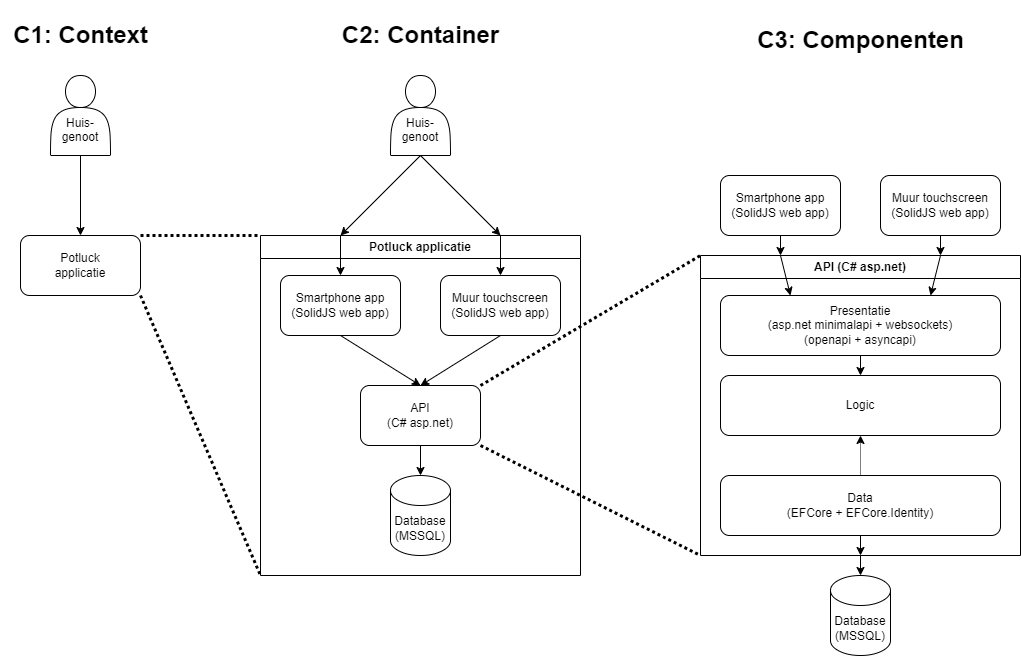

The diagram above was exported from draw.io. Its source (the exported page's mxGraphModel, read from the mxfile embedded in the PNG):
<mxGraphModel dx="670" dy="681" grid="1" gridSize="10" guides="1" tooltips="1" connect="1" arrows="1" fold="1" page="1" pageScale="1" pageWidth="1169" pageHeight="827" math="0" shadow="0">
  <root>
    <mxCell id="0" />
    <mxCell id="1" parent="0" />
    <mxCell id="22" style="edgeStyle=none;html=1;exitX=1;exitY=1;exitDx=0;exitDy=0;entryX=0;entryY=1;entryDx=0;entryDy=0;dashed=1;dashPattern=1 1;strokeWidth=3;endArrow=none;endFill=0;" parent="1" source="2" target="9" edge="1">
      <mxGeometry relative="1" as="geometry" />
    </mxCell>
    <mxCell id="2" value="Potluck&lt;br&gt;applicatie" style="rounded=1;whiteSpace=wrap;html=1;" parent="1" vertex="1">
      <mxGeometry x="40" y="240" width="120" height="60" as="geometry" />
    </mxCell>
    <mxCell id="5" style="edgeStyle=none;html=1;exitX=0.5;exitY=1;exitDx=0;exitDy=0;entryX=0.5;entryY=0;entryDx=0;entryDy=0;" parent="1" source="3" target="2" edge="1">
      <mxGeometry relative="1" as="geometry" />
    </mxCell>
    <mxCell id="3" value="&lt;br&gt;&lt;br&gt;Huis-&lt;br&gt;genoot" style="shape=actor;whiteSpace=wrap;html=1;" parent="1" vertex="1">
      <mxGeometry x="70" y="80" width="60" height="80" as="geometry" />
    </mxCell>
    <mxCell id="7" style="edgeStyle=none;html=1;exitX=0.5;exitY=1;exitDx=0;exitDy=0;entryX=0.25;entryY=0;entryDx=0;entryDy=0;" parent="1" source="8" target="9" edge="1">
      <mxGeometry relative="1" as="geometry">
        <mxPoint x="380" y="240" as="targetPoint" />
      </mxGeometry>
    </mxCell>
    <mxCell id="10" style="edgeStyle=none;html=1;exitX=0.5;exitY=1;exitDx=0;exitDy=0;entryX=0.75;entryY=0;entryDx=0;entryDy=0;" parent="1" source="8" target="9" edge="1">
      <mxGeometry relative="1" as="geometry" />
    </mxCell>
    <mxCell id="8" value="&lt;br&gt;&lt;br&gt;Huis-&lt;br&gt;genoot" style="shape=actor;whiteSpace=wrap;html=1;" parent="1" vertex="1">
      <mxGeometry x="410" y="80" width="60" height="80" as="geometry" />
    </mxCell>
    <mxCell id="9" value="Potluck applicatie" style="swimlane;whiteSpace=wrap;html=1;" parent="1" vertex="1">
      <mxGeometry x="280" y="240" width="320" height="340" as="geometry">
        <mxRectangle x="240" y="200" width="140" height="30" as="alternateBounds" />
      </mxGeometry>
    </mxCell>
    <mxCell id="16" style="edgeStyle=none;html=1;exitX=0.5;exitY=1;exitDx=0;exitDy=0;entryX=0.5;entryY=0;entryDx=0;entryDy=0;" parent="9" source="11" target="15" edge="1">
      <mxGeometry relative="1" as="geometry" />
    </mxCell>
    <mxCell id="11" value="Smartphone app&lt;br&gt;(SolidJS web app)" style="rounded=1;whiteSpace=wrap;html=1;" parent="9" vertex="1">
      <mxGeometry x="20" y="40" width="120" height="60" as="geometry" />
    </mxCell>
    <mxCell id="17" style="edgeStyle=none;html=1;exitX=0.5;exitY=1;exitDx=0;exitDy=0;entryX=0.5;entryY=0;entryDx=0;entryDy=0;" parent="9" source="12" target="15" edge="1">
      <mxGeometry relative="1" as="geometry" />
    </mxCell>
    <mxCell id="12" value="Muur touchscreen&lt;br&gt;(SolidJS web app)" style="rounded=1;whiteSpace=wrap;html=1;" parent="9" vertex="1">
      <mxGeometry x="180" y="40" width="120" height="60" as="geometry" />
    </mxCell>
    <mxCell id="13" style="edgeStyle=none;html=1;exitX=0.75;exitY=0;exitDx=0;exitDy=0;entryX=0.5;entryY=0;entryDx=0;entryDy=0;" parent="9" source="9" target="12" edge="1">
      <mxGeometry relative="1" as="geometry" />
    </mxCell>
    <mxCell id="14" style="edgeStyle=none;html=1;exitX=0.25;exitY=0;exitDx=0;exitDy=0;entryX=0.5;entryY=0;entryDx=0;entryDy=0;" parent="9" source="9" target="11" edge="1">
      <mxGeometry relative="1" as="geometry" />
    </mxCell>
    <mxCell id="20" style="edgeStyle=none;html=1;exitX=0.5;exitY=1;exitDx=0;exitDy=0;entryX=0.5;entryY=0;entryDx=0;entryDy=0;entryPerimeter=0;" parent="9" source="15" target="19" edge="1">
      <mxGeometry relative="1" as="geometry" />
    </mxCell>
    <mxCell id="15" value="API&lt;br&gt;(C# asp.net)" style="rounded=1;whiteSpace=wrap;html=1;" parent="9" vertex="1">
      <mxGeometry x="100" y="150" width="120" height="60" as="geometry" />
    </mxCell>
    <mxCell id="19" value="Database&lt;br&gt;(MSSQL)" style="shape=cylinder3;whiteSpace=wrap;html=1;boundedLbl=1;backgroundOutline=1;size=15;" parent="9" vertex="1">
      <mxGeometry x="130" y="240" width="60" height="80" as="geometry" />
    </mxCell>
    <mxCell id="21" value="" style="endArrow=none;html=1;entryX=0;entryY=0;entryDx=0;entryDy=0;exitX=1;exitY=0;exitDx=0;exitDy=0;strokeWidth=3;dashed=1;dashPattern=1 1;" parent="1" source="2" target="9" edge="1">
      <mxGeometry width="50" height="50" relative="1" as="geometry">
        <mxPoint x="170" y="240" as="sourcePoint" />
        <mxPoint x="320" y="290" as="targetPoint" />
      </mxGeometry>
    </mxCell>
    <mxCell id="38" style="edgeStyle=none;html=1;exitX=0.5;exitY=1;exitDx=0;exitDy=0;entryX=0.5;entryY=0;entryDx=0;entryDy=0;entryPerimeter=0;strokeWidth=1;endArrow=classic;endFill=1;" parent="1" source="23" target="26" edge="1">
      <mxGeometry relative="1" as="geometry" />
    </mxCell>
    <mxCell id="23" value="API (C# asp.net)" style="swimlane;whiteSpace=wrap;html=1;" parent="1" vertex="1">
      <mxGeometry x="720" y="260" width="320" height="300" as="geometry" />
    </mxCell>
    <mxCell id="39" style="edgeStyle=none;html=1;exitX=0.5;exitY=1;exitDx=0;exitDy=0;entryX=0.5;entryY=0;entryDx=0;entryDy=0;strokeWidth=1;endArrow=classic;endFill=1;" parent="23" source="29" target="30" edge="1">
      <mxGeometry relative="1" as="geometry" />
    </mxCell>
    <mxCell id="29" value="Presentatie&lt;br&gt;(asp.net minimalapi + websockets)&lt;br&gt;(openapi + asyncapi)" style="rounded=1;whiteSpace=wrap;html=1;" parent="23" vertex="1">
      <mxGeometry x="20" y="40" width="280" height="60" as="geometry" />
    </mxCell>
    <mxCell id="30" value="Logic" style="rounded=1;whiteSpace=wrap;html=1;" parent="23" vertex="1">
      <mxGeometry x="20" y="120" width="280" height="60" as="geometry" />
    </mxCell>
    <mxCell id="37" style="edgeStyle=none;html=1;exitX=0.5;exitY=1;exitDx=0;exitDy=0;entryX=0.5;entryY=1;entryDx=0;entryDy=0;strokeWidth=1;endArrow=classic;endFill=1;" parent="23" source="31" target="23" edge="1">
      <mxGeometry relative="1" as="geometry" />
    </mxCell>
    <mxCell id="41" value="" style="edgeStyle=none;html=1;exitX=0.5;exitY=0;exitDx=0;exitDy=0;entryX=0.5;entryY=1;entryDx=0;entryDy=0;strokeWidth=1;endArrow=classic;endFill=1;dashed=1;dashPattern=1 1;" parent="23" source="31" target="30" edge="1">
      <mxGeometry relative="1" as="geometry" />
    </mxCell>
    <mxCell id="31" value="Data&lt;br&gt;(EFCore + EFCore.Identity)" style="rounded=1;whiteSpace=wrap;html=1;" parent="23" vertex="1">
      <mxGeometry x="20" y="220" width="280" height="60" as="geometry" />
    </mxCell>
    <mxCell id="35" style="edgeStyle=none;html=1;exitX=0.25;exitY=0;exitDx=0;exitDy=0;entryX=0.25;entryY=0;entryDx=0;entryDy=0;strokeWidth=1;endArrow=classic;endFill=1;" parent="23" source="23" target="29" edge="1">
      <mxGeometry relative="1" as="geometry" />
    </mxCell>
    <mxCell id="36" style="edgeStyle=none;html=1;exitX=0.75;exitY=0;exitDx=0;exitDy=0;entryX=0.75;entryY=0;entryDx=0;entryDy=0;strokeWidth=1;endArrow=classic;endFill=1;" parent="23" source="23" target="29" edge="1">
      <mxGeometry relative="1" as="geometry" />
    </mxCell>
    <mxCell id="24" style="edgeStyle=none;html=1;exitX=1;exitY=0;exitDx=0;exitDy=0;entryX=0;entryY=0;entryDx=0;entryDy=0;dashed=1;dashPattern=1 1;strokeWidth=3;endArrow=none;endFill=0;" parent="1" source="15" target="23" edge="1">
      <mxGeometry relative="1" as="geometry">
        <mxPoint x="720" y="240" as="targetPoint" />
      </mxGeometry>
    </mxCell>
    <mxCell id="25" style="edgeStyle=none;html=1;exitX=1;exitY=1;exitDx=0;exitDy=0;dashed=1;dashPattern=1 1;strokeWidth=3;endArrow=none;endFill=0;entryX=0;entryY=1;entryDx=0;entryDy=0;" parent="1" source="15" target="23" edge="1">
      <mxGeometry relative="1" as="geometry">
        <mxPoint x="680" y="610" as="targetPoint" />
      </mxGeometry>
    </mxCell>
    <mxCell id="26" value="Database&lt;br&gt;(MSSQL)" style="shape=cylinder3;whiteSpace=wrap;html=1;boundedLbl=1;backgroundOutline=1;size=15;" parent="1" vertex="1">
      <mxGeometry x="850" y="580" width="60" height="80" as="geometry" />
    </mxCell>
    <mxCell id="33" style="edgeStyle=none;html=1;exitX=0.5;exitY=1;exitDx=0;exitDy=0;entryX=0.25;entryY=0;entryDx=0;entryDy=0;strokeWidth=1;endArrow=classic;endFill=1;" parent="1" source="27" target="23" edge="1">
      <mxGeometry relative="1" as="geometry" />
    </mxCell>
    <mxCell id="27" value="Smartphone app&lt;br&gt;(SolidJS web app)" style="rounded=1;whiteSpace=wrap;html=1;" parent="1" vertex="1">
      <mxGeometry x="740" y="180" width="120" height="60" as="geometry" />
    </mxCell>
    <mxCell id="34" style="edgeStyle=none;html=1;exitX=0.5;exitY=1;exitDx=0;exitDy=0;entryX=0.75;entryY=0;entryDx=0;entryDy=0;strokeWidth=1;endArrow=classic;endFill=1;" parent="1" source="28" target="23" edge="1">
      <mxGeometry relative="1" as="geometry" />
    </mxCell>
    <mxCell id="28" value="Muur touchscreen&lt;br&gt;(SolidJS web app)" style="rounded=1;whiteSpace=wrap;html=1;" parent="1" vertex="1">
      <mxGeometry x="900" y="180" width="120" height="60" as="geometry" />
    </mxCell>
    <mxCell id="49" value="&lt;h1&gt;C1: Context&lt;/h1&gt;" style="text;html=1;align=center;verticalAlign=middle;resizable=0;points=[];autosize=1;strokeColor=none;fillColor=none;" parent="1" vertex="1">
      <mxGeometry x="20" y="5" width="160" height="70" as="geometry" />
    </mxCell>
    <mxCell id="50" value="&lt;h1&gt;C2: Container&lt;/h1&gt;" style="text;html=1;align=center;verticalAlign=middle;resizable=0;points=[];autosize=1;strokeColor=none;fillColor=none;" parent="1" vertex="1">
      <mxGeometry x="350" y="5" width="180" height="70" as="geometry" />
    </mxCell>
    <mxCell id="51" value="&lt;h1&gt;C3: Componenten&lt;/h1&gt;" style="text;html=1;align=center;verticalAlign=middle;resizable=0;points=[];autosize=1;strokeColor=none;fillColor=none;" parent="1" vertex="1">
      <mxGeometry x="765" y="10" width="230" height="70" as="geometry" />
    </mxCell>
  </root>
</mxGraphModel>